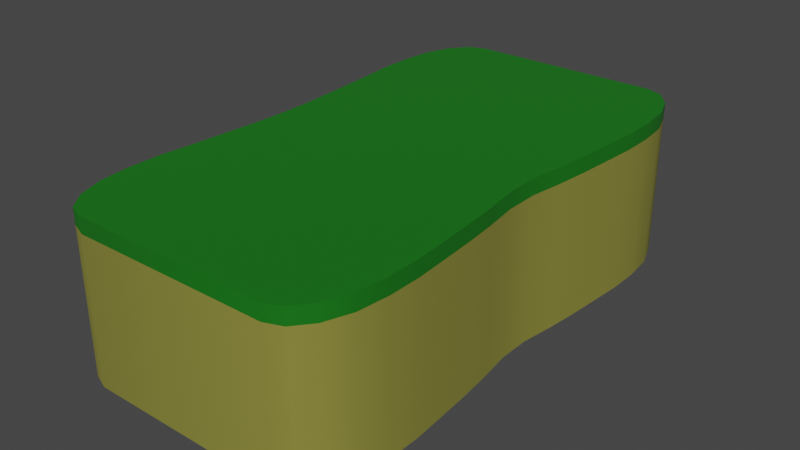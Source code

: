# Source: Sponge.blend  (saved by Blender 3.5.10; exported with 4.5.12 LTS)
import bpy
from mathutils import Matrix  # noqa: F401  (used for matrix-valued properties, if any)

bpy.ops.wm.read_factory_settings(use_empty=True)
scene = bpy.context.scene
scene.name = 'Scene'

# ---- collections
col_sponge = bpy.data.collections.new('Sponge'); scene.collection.children.link(col_sponge)

# ---- images (referenced by path relative to the original .blend; pixels are not part of the script)
import os
ASSET_DIR = os.environ.get("B2B_ASSET_DIR", "")  # directory of the original .blend (textures are referenced by path, not embedded)
HERE = os.path.dirname(os.path.abspath(__file__))  # packed textures are extracted next to this script under _unpacked/

def load_image(name, relpath, width, height, colorspace="sRGB"):
    """Load a texture the original file referenced (path relative to the .blend, or extracted next to this script)."""
    p = next((c for c in (os.path.join(HERE, relpath), os.path.join(ASSET_DIR, relpath)) if relpath and os.path.exists(c)), "")
    if p:
        img = bpy.data.images.load(p, check_existing=True)
        img.name = name
    else:  # same state as the original file: an image datablock whose file is absent (Cycles renders it pink)
        img = bpy.data.images.new(name, width, height)
        img.source = "FILE"
        img.filepath = "//" + (relpath or name)
    img.colorspace_settings.name = colorspace
    return img
img_uv_test = load_image('UV Test', '', 1024, 1024, 'sRGB')

# ---- materials (node trees are filled in below, after node groups)
mat_sponge_body = bpy.data.materials.new('Sponge_Body')
mat_sponge_body.alpha_threshold = 0.0
mat_sponge_body.use_transparent_shadow = False
mat_sponge_body.roughness = 0.5
mat_sponge_body.line_color = (0.0, 0.0, 0.0, 1.0)
mat_sponge_top = bpy.data.materials.new('Sponge_Top')
mat_sponge_top.alpha_threshold = 0.0
mat_sponge_top.use_transparent_shadow = False
mat_sponge_top.roughness = 0.5
mat_sponge_top.line_color = (0.0, 0.0, 0.0, 1.0)

# ---- node groups
ng_auto_smooth = bpy.data.node_groups.new('Auto Smooth', 'GeometryNodeTree')
_s = ng_auto_smooth.interface.new_socket(name='Geometry', in_out='OUTPUT', socket_type='NodeSocketGeometry')
_s = ng_auto_smooth.interface.new_socket(name='Geometry', in_out='INPUT', socket_type='NodeSocketGeometry')
_s = ng_auto_smooth.interface.new_socket(name='Angle', in_out='INPUT', socket_type='NodeSocketFloat')
_s.subtype = 'ANGLE'
_s.min_value = 0.0
_s.max_value = 3.142
ng_auto_smooth.is_modifier = True
_N = ng_auto_smooth.nodes; _L = ng_auto_smooth.links
n0 = _N.new('NodeGroupOutput'); n0.name = 'Group Output'; n0.location = (480, -100)
n1 = _N.new('NodeGroupInput'); n1.name = 'Group Input'; n1.location = (-420, -300)
n2 = _N.new('NodeGroupInput'); n2.name = 'Group Input.001'; n2.location = (-60, -100)
n3 = _N.new('GeometryNodeSetShadeSmooth'); n3.name = 'Set Shade Smooth'; n3.location = (120, -100)
n3.domain = 'EDGE'
n4 = _N.new('GeometryNodeSetShadeSmooth'); n4.name = 'Set Shade Smooth.001'; n4.location = (300, -100)
n5 = _N.new('GeometryNodeInputMeshEdgeAngle'); n5.name = 'Edge Angle'; n5.location = (-420, -220)
n6 = _N.new('GeometryNodeInputEdgeSmooth'); n6.name = 'Is Edge Smooth'; n6.location = (-60, -160)
n7 = _N.new('GeometryNodeInputShadeSmooth'); n7.name = 'Is Face Smooth'; n7.location = (-240, -340)
n8 = _N.new('FunctionNodeBooleanMath'); n8.name = 'Boolean Math'; n8.location = (-60, -220)
n9 = _N.new('FunctionNodeCompare'); n9.name = 'Compare'; n9.location = (-240, -180)
n9.operation = 'LESS_EQUAL'
_L.new(n5.outputs[0], n9.inputs[0])
_L.new(n4.outputs[0], n0.inputs[0])
_L.new(n1.outputs[1], n9.inputs[1])
_L.new(n9.outputs[0], n8.inputs[0])
_L.new(n7.outputs[0], n8.inputs[1])
_L.new(n2.outputs[0], n3.inputs[0])
_L.new(n6.outputs[0], n3.inputs[1])
_L.new(n3.outputs[0], n4.inputs[0])
_L.new(n8.outputs[0], n3.inputs[2])
n0.is_active_output = True

# ---- material node trees
mat_sponge_body.use_nodes = True; mat_sponge_body.node_tree.nodes.clear()
_N = mat_sponge_body.node_tree.nodes; _L = mat_sponge_body.node_tree.links
n0 = _N.new('ShaderNodeOutputMaterial'); n0.name = 'Material Output'; n0.location = (300, 300)
n1 = _N.new('ShaderNodeBsdfPrincipled'); n1.name = 'Principled BSDF'; n1.location = (10, 300)
n1.distribution = 'GGX'
n1.subsurface_method = 'RANDOM_WALK_SKIN'
n1.inputs[0].default_value = (0.2451, 0.235, 0.03618, 1.0)
n1.inputs[2].default_value = 0.85
n1.inputs[3].default_value = 1.45
n1.inputs[27].default_value = (0.0, 0.0, 0.0, 1.0)
n1.inputs[28].default_value = 1.0
n2 = _N.new('ShaderNodeTexImage'); n2.name = 'Image Texture'; n2.location = (-308, 276)
n2.image = img_uv_test
_L.new(n1.outputs[0], n0.inputs[0])
n0.is_active_output = True
mat_sponge_top.use_nodes = True; mat_sponge_top.node_tree.nodes.clear()
_N = mat_sponge_top.node_tree.nodes; _L = mat_sponge_top.node_tree.links
n0 = _N.new('ShaderNodeOutputMaterial'); n0.name = 'Material Output'; n0.location = (300, 300)
n1 = _N.new('ShaderNodeBsdfPrincipled'); n1.name = 'Principled BSDF'; n1.location = (10, 300)
n1.distribution = 'GGX'
n1.subsurface_method = 'RANDOM_WALK_SKIN'
n1.inputs[0].default_value = (0.0003684, 0.1586, 0.001117, 1.0)
n1.inputs[2].default_value = 0.85
n1.inputs[3].default_value = 1.45
n1.inputs[27].default_value = (0.0, 0.0, 0.0, 1.0)
n1.inputs[28].default_value = 1.0
n2 = _N.new('ShaderNodeTexImage'); n2.name = 'Image Texture'; n2.location = (-306, 305)
n2.image = img_uv_test
_L.new(n1.outputs[0], n0.inputs[0])
n0.is_active_output = True

# ---- world
world_world = bpy.data.worlds.new('World'); scene.world = world_world
world_world.use_nodes = True; world_world.node_tree.nodes.clear()
_N = world_world.node_tree.nodes; _L = world_world.node_tree.links
n0 = _N.new('ShaderNodeOutputWorld'); n0.name = 'World Output'; n0.location = (300, 300)
n1 = _N.new('ShaderNodeBackground'); n1.name = 'Background'; n1.location = (10, 300)
n1.inputs[0].default_value = (0.05088, 0.05088, 0.05088, 1.0)
_L.new(n1.outputs[0], n0.inputs[0])
n0.is_active_output = True
world_world.color = (0.05088, 0.05088, 0.05088)
world_world.use_sun_shadow = False
world_world.sun_shadow_jitter_overblur = 0.0

# ---- meshes
me_cube = bpy.data.meshes.new('Cube')
me_cube.from_pydata([(0.674, 0.861, 0.684), (0.4663, 1.245, 0.684), (0.6582, 1.008, 0.684), (0.6132, 1.132, 0.684), (0.5458, 1.215, 0.684), (0.4663, 1.245, 0.01056), (0.674, 0.861, 0.01056), (0.5458, 1.215, 0.01056), (0.6132, 1.132, 0.01056), (0.6582, 1.008, 0.01056), (0.4663, -1.245, 0.684), (0.674, -0.861, 0.684), (0.5458, -1.215, 0.684), (0.6132, -1.132, 0.684), (0.6582, -1.008, 0.684), (0.674, -0.861, 0.01056), (0.4663, -1.245, 0.01056), (0.6582, -1.008, 0.01056), (0.6132, -1.132, 0.01056), (0.5458, -1.215, 0.01056), (-0.4663, 1.245, 0.684), (-0.674, 0.861, 0.684), (-0.5458, 1.215, 0.684), (-0.6132, 1.132, 0.684), (-0.6582, 1.008, 0.684), (-0.674, 0.861, 0.01056), (-0.4663, 1.245, 0.01056), (-0.6582, 1.008, 0.01056), (-0.6132, 1.132, 0.01056), (-0.5458, 1.215, 0.01056), (-0.674, -0.861, 0.684), (-0.4663, -1.245, 0.684), (-0.6582, -1.008, 0.684), (-0.6132, -1.132, 0.684), (-0.5458, -1.215, 0.684), (-0.4663, -1.245, 0.01056), (-0.674, -0.861, 0.01056), (-0.5458, -1.215, 0.01056), (-0.6132, -1.132, 0.01056), (-0.6582, -1.008, 0.01056), (0.674, -0.7044, 0.01056), (0.6625, -0.5479, 0.01056), (0.6507, -0.3914, 0.01056), (0.6341, -0.2348, 0.01056), (0.6116, -0.07827, 0.01056), (0.6116, 0.07827, 0.01056), (0.6341, 0.2348, 0.01056), (0.6507, 0.3914, 0.01056), (0.6625, 0.5479, 0.01056), (0.674, 0.7044, 0.01056), (0.674, 0.7044, 0.684), (0.6625, 0.5479, 0.684), (0.6507, 0.3914, 0.684), (0.6341, 0.2348, 0.684), (0.6116, 0.07827, 0.684), (0.6116, -0.07827, 0.684), (0.6341, -0.2348, 0.684), (0.6507, -0.3914, 0.684), (0.6625, -0.5479, 0.684), (0.674, -0.7044, 0.684), (-0.674, 0.7044, 0.684), (-0.6599, 0.5479, 0.684), (-0.6477, 0.3914, 0.684), (-0.6374, 0.2348, 0.684), (-0.6279, 0.07827, 0.684), (-0.6277, -0.07827, 0.684), (-0.635, -0.2348, 0.684), (-0.6476, -0.3914, 0.684), (-0.6584, -0.5479, 0.684), (-0.674, -0.7044, 0.684), (-0.674, -0.7044, 0.01056), (-0.6584, -0.5479, 0.01056), (-0.6476, -0.3914, 0.01056), (-0.635, -0.2348, 0.01056), (-0.6277, -0.07827, 0.01056), (-0.6279, 0.07827, 0.01056), (-0.6374, 0.2348, 0.01056), (-0.6477, 0.3914, 0.01056), (-0.6599, 0.5479, 0.01056), (-0.674, 0.7044, 0.01056), (0.6582, 1.008, 0.7584), (0.674, 0.861, 0.7584), (0.6132, 1.132, 0.7584), (0.5458, 1.215, 0.7584), (0.4663, 1.245, 0.7584), (-0.4663, -1.245, 0.7584), (-0.5458, -1.215, 0.7584), (-0.6132, -1.132, 0.7584), (-0.6582, -1.008, 0.7584), (-0.674, -0.861, 0.7584), (0.5458, -1.215, 0.7584), (0.4663, -1.245, 0.7584), (0.6132, -1.132, 0.7584), (0.6582, -1.008, 0.7584), (0.674, -0.861, 0.7584), (-0.5458, 1.215, 0.7584), (-0.4663, 1.245, 0.7584), (-0.6132, 1.132, 0.7584), (-0.6582, 1.008, 0.7584), (-0.674, 0.861, 0.7584), (0.674, -0.7044, 0.7584), (-0.674, -0.7044, 0.7584), (0.674, 0.7044, 0.7584), (0.6625, 0.5479, 0.7584), (0.6507, 0.3914, 0.7584), (0.6341, 0.2348, 0.7584), (0.6116, 0.07827, 0.7584), (0.6116, -0.07827, 0.7584), (0.6341, -0.2348, 0.7584), (0.6507, -0.3914, 0.7584), (0.6625, -0.5479, 0.7584), (-0.674, 0.7044, 0.7584), (-0.6599, 0.5479, 0.7584), (-0.6477, 0.3914, 0.7584), (-0.6374, 0.2348, 0.7584), (-0.6279, 0.07827, 0.7584), (-0.6277, -0.07827, 0.7584), (-0.635, -0.2348, 0.7584), (-0.6476, -0.3914, 0.7584), (-0.6584, -0.5479, 0.7584)], [], [(70, 40, 15, 17, 18, 19, 16, 35, 37, 38, 39, 36), (79, 60, 21, 25), (16, 10, 31, 35), (68, 69, 101, 119), (40, 59, 11, 15), (0, 6, 9, 2), (2, 9, 8, 3), (3, 8, 7, 4), (4, 7, 5, 1), (35, 31, 34, 37), (37, 34, 33, 38), (38, 33, 32, 39), (39, 32, 30, 36), (10, 16, 19, 12), (12, 19, 18, 13), (13, 18, 17, 14), (14, 17, 15, 11), (20, 26, 29, 22), (22, 29, 28, 23), (23, 28, 27, 24), (24, 27, 25, 21), (26, 20, 1, 5), (6, 0, 50, 49), (49, 50, 51, 48), (48, 51, 52, 47), (47, 52, 53, 46), (46, 53, 54, 45), (45, 54, 55, 44), (44, 55, 56, 43), (43, 56, 57, 42), (42, 57, 58, 41), (41, 58, 59, 40), (55, 54, 106, 107), (32, 33, 87, 88), (67, 68, 119, 118), (3, 4, 83, 82), (54, 53, 105, 106), (66, 67, 118, 117), (13, 14, 93, 92), (53, 52, 104, 105), (23, 24, 98, 97), (65, 66, 117, 116), (36, 30, 69, 70), (70, 69, 68, 71), (71, 68, 67, 72), (72, 67, 66, 73), (73, 66, 65, 74), (74, 65, 64, 75), (75, 64, 63, 76), (76, 63, 62, 77), (77, 62, 61, 78), (78, 61, 60, 79), (25, 27, 28, 29, 26, 5, 7, 8, 9, 6, 49, 79), (79, 49, 48, 78), (78, 48, 47, 77), (77, 47, 46, 76), (76, 46, 45, 75), (75, 45, 44, 74), (74, 44, 43, 73), (73, 43, 42, 72), (72, 42, 41, 71), (71, 41, 40, 70), (100, 101, 89, 88, 87, 86, 85, 91, 90, 92, 93, 94), (81, 80, 82, 83, 84, 96, 95, 97, 98, 99, 111, 102), (102, 111, 112, 103), (103, 112, 113, 104), (104, 113, 114, 105), (105, 114, 115, 106), (106, 115, 116, 107), (107, 116, 117, 108), (108, 117, 118, 109), (109, 118, 119, 110), (110, 119, 101, 100), (24, 21, 99, 98), (56, 55, 107, 108), (14, 11, 94, 93), (57, 56, 108, 109), (4, 1, 84, 83), (30, 32, 88, 89), (58, 57, 109, 110), (59, 58, 110, 100), (20, 22, 95, 96), (10, 12, 90, 91), (1, 20, 96, 84), (21, 60, 111, 99), (0, 2, 80, 81), (60, 61, 112, 111), (11, 59, 100, 94), (61, 62, 113, 112), (34, 31, 85, 86), (69, 30, 89, 101), (62, 63, 114, 113), (22, 23, 97, 95), (50, 0, 81, 102), (12, 13, 92, 90), (31, 10, 91, 85), (63, 64, 115, 114), (51, 50, 102, 103), (2, 3, 82, 80), (64, 65, 116, 115), (33, 34, 86, 87), (52, 51, 103, 104)])
me_cube.polygons.foreach_set('use_smooth', [True] * 102)
me_cube.polygons.foreach_set('material_index', [0, 0, 0, 1, 0, 0, 0, 0, 0, 0, 0, 0, 0, 0, 0, 0, 0, 0, 0, 0, 0, 0, 0, 0, 0, 0, 0, 0, 0, 0, 0, 0, 1, 1, 1, 1, 1, 1, 1, 1, 1, 1, 0, 0, 0, 0, 0, 0, 0, 0, 0, 0, 0, 0, 0, 0, 0, 0, 0, 0, 0, 0, 1, 1, 1, 1, 1, 1, 1, 1, 1, 1, 1, 1, 1, 1, 1, 1, 1, 1, 1, 1, 1, 1, 1, 1, 1, 1, 1, 1, 1, 1, 1, 1, 1, 1, 1, 1, 1, 1, 1, 1])
_uv = me_cube.uv_layers.new(name='UVMap')
_uv.uv.foreach_set('vector', [0.3216, 0.6603, 0.6432, 0.6603, 0.6432, 0.6976, 0.6394, 0.7327, 0.6287, 0.7623, 0.6126, 0.7822, 0.5936, 0.7892, 0.3712, 0.7892, 0.3522, 0.7822, 0.3361, 0.7623, 0.3254, 0.7327, 0.3216, 0.6976, 0.9812, 0.3486, 0.8375, 0.3486, 0.8375, 0.3152, 0.9812, 0.3152, 0.8214, 0.2209, 0.6782, 0.2209, 0.6782, 0.02249, 0.8214, 0.02249, 0.8375, 0.6159, 0.8375, 0.6493, 0.8216, 0.6493, 0.8216, 0.6159, 0.8216, 0.3486, 0.6779, 0.3486, 0.6779, 0.3152, 0.8216, 0.3152, 0.6779, 0.6827, 0.8216, 0.6827, 0.8216, 0.7141, 0.6779, 0.7141, 0.6779, 0.7141, 0.8216, 0.7141, 0.8216, 0.7406, 0.6779, 0.7406, 0.6779, 0.7406, 0.8216, 0.7406, 0.8216, 0.7596, 0.6779, 0.7584, 0.6779, 0.7584, 0.8216, 0.7596, 0.8216, 0.7754, 0.6779, 0.7754, 0.8214, 0.02249, 0.6782, 0.02249, 0.6782, 0.005577, 0.8214, 0.005577, 0.9812, 0.7584, 0.8375, 0.7584, 0.8375, 0.7406, 0.9812, 0.7406, 0.9812, 0.7406, 0.8375, 0.7406, 0.8375, 0.7141, 0.9812, 0.7141, 0.9812, 0.7141, 0.8375, 0.7141, 0.8375, 0.6827, 0.9812, 0.6827, 0.6782, 0.2209, 0.8214, 0.2209, 0.8214, 0.2378, 0.6782, 0.2378, 0.6779, 0.2396, 0.8216, 0.2396, 0.8216, 0.2573, 0.6779, 0.2573, 0.6779, 0.2573, 0.8216, 0.2573, 0.8216, 0.2839, 0.6779, 0.2839, 0.6779, 0.2839, 0.8216, 0.2839, 0.8216, 0.3152, 0.6779, 0.3152, 0.6779, 0.9744, 0.8216, 0.9744, 0.8216, 0.9914, 0.6779, 0.9914, 0.8375, 0.2396, 0.9812, 0.2396, 0.9812, 0.2573, 0.8375, 0.2573, 0.8375, 0.2573, 0.9812, 0.2573, 0.9812, 0.2839, 0.8375, 0.2839, 0.8375, 0.2839, 0.9812, 0.2839, 0.9812, 0.3152, 0.8375, 0.3152, 0.8216, 0.9744, 0.6779, 0.9744, 0.6779, 0.7754, 0.8216, 0.7754, 0.8216, 0.6827, 0.6779, 0.6827, 0.6779, 0.6493, 0.8216, 0.6493, 0.8216, 0.6493, 0.6779, 0.6493, 0.6779, 0.6159, 0.8216, 0.6159, 0.8216, 0.6159, 0.6779, 0.6159, 0.6779, 0.5825, 0.8216, 0.5825, 0.8216, 0.5825, 0.6779, 0.5825, 0.6779, 0.5491, 0.8216, 0.5491, 0.8216, 0.5491, 0.6779, 0.5491, 0.6779, 0.5157, 0.8216, 0.5157, 0.8216, 0.5157, 0.6779, 0.5157, 0.6779, 0.4823, 0.8216, 0.4823, 0.8216, 0.4823, 0.6779, 0.4823, 0.6779, 0.4489, 0.8216, 0.4489, 0.8216, 0.4489, 0.6779, 0.4489, 0.6779, 0.4154, 0.8216, 0.4154, 0.8216, 0.4154, 0.6779, 0.4154, 0.6779, 0.382, 0.8216, 0.382, 0.8216, 0.382, 0.6779, 0.382, 0.6779, 0.3486, 0.8216, 0.3486, 0.6779, 0.4823, 0.6779, 0.5157, 0.662, 0.5157, 0.662, 0.4823, 0.8375, 0.7141, 0.8375, 0.7406, 0.8216, 0.7406, 0.8216, 0.7141, 0.8375, 0.5825, 0.8375, 0.6159, 0.8216, 0.6159, 0.8216, 0.5825, 0.6779, 0.7406, 0.6779, 0.7584, 0.662, 0.7584, 0.662, 0.7406, 0.6779, 0.5157, 0.6779, 0.5491, 0.662, 0.5491, 0.662, 0.5157, 0.8375, 0.5491, 0.8375, 0.5825, 0.8216, 0.5825, 0.8216, 0.5491, 0.6779, 0.2573, 0.6779, 0.2839, 0.662, 0.2839, 0.662, 0.2573, 0.6779, 0.5491, 0.6779, 0.5825, 0.662, 0.5825, 0.662, 0.5491, 0.8375, 0.2573, 0.8375, 0.2839, 0.8216, 0.2839, 0.8216, 0.2573, 0.8375, 0.5157, 0.8375, 0.5491, 0.8216, 0.5491, 0.8216, 0.5157, 0.9812, 0.6827, 0.8375, 0.6827, 0.8375, 0.6493, 0.9812, 0.6493, 0.9812, 0.6493, 0.8375, 0.6493, 0.8375, 0.6159, 0.9812, 0.6159, 0.9812, 0.6159, 0.8375, 0.6159, 0.8375, 0.5825, 0.9812, 0.5825, 0.9812, 0.5825, 0.8375, 0.5825, 0.8375, 0.5491, 0.9812, 0.5491, 0.9812, 0.5491, 0.8375, 0.5491, 0.8375, 0.5157, 0.9812, 0.5157, 0.9812, 0.5157, 0.8375, 0.5157, 0.8375, 0.4823, 0.9812, 0.4823, 0.9812, 0.4823, 0.8375, 0.4823, 0.8375, 0.4489, 0.9812, 0.4489, 0.9812, 0.4489, 0.8375, 0.4489, 0.8375, 0.4154, 0.9812, 0.4154, 0.9812, 0.4154, 0.8375, 0.4154, 0.8375, 0.382, 0.9812, 0.382, 0.9812, 0.382, 0.8375, 0.382, 0.8375, 0.3486, 0.9812, 0.3486, 0.3216, 0.2868, 0.3254, 0.2518, 0.3361, 0.2221, 0.3522, 0.2023, 0.3712, 0.1953, 0.5936, 0.1953, 0.6126, 0.2023, 0.6287, 0.2221, 0.6394, 0.2518, 0.6432, 0.2868, 0.6432, 0.3242, 0.3216, 0.3242, 0.3216, 0.3242, 0.6432, 0.3242, 0.6405, 0.3615, 0.325, 0.3615, 0.325, 0.3615, 0.6405, 0.3615, 0.6376, 0.3989, 0.3279, 0.3989, 0.3279, 0.3989, 0.6376, 0.3989, 0.6337, 0.4362, 0.3303, 0.4362, 0.3303, 0.4362, 0.6337, 0.4362, 0.6283, 0.4736, 0.3326, 0.4736, 0.3326, 0.4736, 0.6283, 0.4736, 0.6283, 0.5109, 0.3326, 0.5109, 0.3326, 0.5109, 0.6283, 0.5109, 0.6337, 0.5483, 0.3309, 0.5483, 0.3309, 0.5483, 0.6337, 0.5483, 0.6376, 0.5856, 0.3279, 0.5856, 0.3279, 0.5856, 0.6376, 0.5856, 0.6405, 0.623, 0.3253, 0.623, 0.3253, 0.623, 0.6405, 0.623, 0.6432, 0.6603, 0.3216, 0.6603, 0.0, 0.6603, 0.3216, 0.6603, 0.3216, 0.6976, 0.3178, 0.7327, 0.3071, 0.7623, 0.291, 0.7822, 0.272, 0.7892, 0.04956, 0.7892, 0.03059, 0.7822, 0.01451, 0.7623, 0.003772, 0.7327, 0.0, 0.6976, 2.844e-08, 0.2868, 0.003772, 0.2518, 0.01451, 0.2221, 0.03059, 0.2023, 0.04956, 0.1953, 0.272, 0.1953, 0.291, 0.2023, 0.3071, 0.2221, 0.3178, 0.2518, 0.3216, 0.2868, 0.3216, 0.3242, 2.844e-08, 0.3242, 2.844e-08, 0.3242, 0.3216, 0.3242, 0.3182, 0.3615, 0.002739, 0.3615, 0.002739, 0.3615, 0.3182, 0.3615, 0.3153, 0.3989, 0.005572, 0.3989, 0.005572, 0.3989, 0.3153, 0.3989, 0.3129, 0.4362, 0.009527, 0.4362, 0.009527, 0.4362, 0.3129, 0.4362, 0.3106, 0.4736, 0.01489, 0.4736, 0.01489, 0.4736, 0.3106, 0.4736, 0.3106, 0.5109, 0.01489, 0.5109, 0.01489, 0.5109, 0.3106, 0.5109, 0.3123, 0.5483, 0.009527, 0.5483, 0.009527, 0.5483, 0.3123, 0.5483, 0.3153, 0.5856, 0.005572, 0.5856, 0.005572, 0.5856, 0.3153, 0.5856, 0.3179, 0.623, 0.002739, 0.623, 0.002739, 0.623, 0.3179, 0.623, 0.3216, 0.6603, 0.0, 0.6603, 0.8375, 0.2839, 0.8375, 0.3152, 0.8216, 0.3152, 0.8216, 0.2839, 0.6779, 0.4489, 0.6779, 0.4823, 0.662, 0.4823, 0.662, 0.4489, 0.6779, 0.2839, 0.6779, 0.3152, 0.662, 0.3152, 0.662, 0.2839, 0.6779, 0.4154, 0.6779, 0.4489, 0.662, 0.4489, 0.662, 0.4154, 0.6779, 0.7584, 0.6779, 0.7754, 0.662, 0.7754, 0.662, 0.7584, 0.8375, 0.6827, 0.8375, 0.7141, 0.8216, 0.7141, 0.8216, 0.6827, 0.6779, 0.382, 0.6779, 0.4154, 0.662, 0.4154, 0.662, 0.382, 0.6779, 0.3486, 0.6779, 0.382, 0.662, 0.382, 0.662, 0.3486, 0.6779, 0.9744, 0.6779, 0.9914, 0.662, 0.9914, 0.662, 0.9744, 0.6782, 0.2209, 0.6782, 0.2378, 0.6623, 0.2378, 0.6623, 0.2209, 0.6779, 0.7754, 0.6779, 0.9744, 0.662, 0.9744, 0.662, 0.7754, 0.8375, 0.3152, 0.8375, 0.3486, 0.8216, 0.3486, 0.8216, 0.3152, 0.6779, 0.6827, 0.6779, 0.7141, 0.662, 0.7141, 0.662, 0.6827, 0.8375, 0.3486, 0.8375, 0.382, 0.8216, 0.382, 0.8216, 0.3486, 0.6779, 0.3152, 0.6779, 0.3486, 0.662, 0.3486, 0.662, 0.3152, 0.8375, 0.382, 0.8375, 0.4154, 0.8216, 0.4154, 0.8216, 0.382, 0.6782, 0.005577, 0.6782, 0.02249, 0.6623, 0.02249, 0.6623, 0.005577, 0.8375, 0.6493, 0.8375, 0.6827, 0.8216, 0.6827, 0.8216, 0.6493, 0.8375, 0.4154, 0.8375, 0.4489, 0.8216, 0.4489, 0.8216, 0.4154, 0.8375, 0.2396, 0.8375, 0.2573, 0.8216, 0.2573, 0.8216, 0.2396, 0.6779, 0.6493, 0.6779, 0.6827, 0.662, 0.6827, 0.662, 0.6493, 0.6779, 0.2396, 0.6779, 0.2573, 0.662, 0.2573, 0.662, 0.2396, 0.6782, 0.02249, 0.6782, 0.2209, 0.6623, 0.2209, 0.6623, 0.02249, 0.8375, 0.4489, 0.8375, 0.4823, 0.8216, 0.4823, 0.8216, 0.4489, 0.6779, 0.6159, 0.6779, 0.6493, 0.662, 0.6493, 0.662, 0.6159, 0.6779, 0.7141, 0.6779, 0.7406, 0.662, 0.7406, 0.662, 0.7141, 0.8375, 0.4823, 0.8375, 0.5157, 0.8216, 0.5157, 0.8216, 0.4823, 0.8375, 0.7406, 0.8375, 0.7584, 0.8216, 0.7584, 0.8216, 0.7406, 0.6779, 0.5825, 0.6779, 0.6159, 0.662, 0.6159, 0.662, 0.5825])
me_cube.materials.append(mat_sponge_body)
me_cube.materials.append(mat_sponge_top)
me_cube.use_mirror_vertex_groups = False
me_cube.update()

# ---- objects
ob_sponge = bpy.data.objects.new('Sponge', me_cube)

# ---- transforms, parenting, visibility, modifiers, constraints
ob_sponge.location = (0.0, 0.0, 0.0)
ob_sponge.lock_rotations_4d = False
ob_sponge.empty_display_type = 'ARROWS'
ob_sponge.lineart.crease_threshold = 0.0
_m = ob_sponge.modifiers.new('Auto Smooth', 'NODES')
_m.node_group = ng_auto_smooth
_gi = [s.identifier for s in ng_auto_smooth.interface.items_tree if s.item_type == 'SOCKET' and s.in_out == 'INPUT']
_m[_gi[1]] = 0.5236  # Angle

# ---- collection membership
col_sponge.objects.link(ob_sponge)

# ---- scene / render settings (as saved in the file)
scene.frame_start = 1; scene.frame_end = 250; scene.frame_set(1)
scene.render.engine = 'BLENDER_EEVEE_NEXT'
scene.cycles.sampling_pattern = 'TABULATED_SOBOL'
scene.view_settings.view_transform = 'Filmic'
bpy.context.view_layer.update()

# ---- added for rendering (the .blend has no active camera and no usable light): camera, sun
cam_auto = bpy.data.cameras.new('AutoCamera')
cam_auto.lens = 50.0
cam_auto.sensor_width = 36.0
cam_auto.clip_end = 1000.0
ob_auto_camera = bpy.data.objects.new('AutoCamera', cam_auto)
scene.collection.objects.link(ob_auto_camera)
ob_auto_camera.location = (2.70889, -3.25067, 2.55158)
ob_auto_camera.rotation_euler = (1.09748, -7.21219e-08, 0.694738)
scene.camera = ob_auto_camera
light_auto_sun = bpy.data.lights.new('AutoSun', 'SUN')
light_auto_sun.energy = 3.0
light_auto_sun.angle = 0.0523599
ob_auto_sun = bpy.data.objects.new('AutoSun', light_auto_sun)
scene.collection.objects.link(ob_auto_sun)
ob_auto_sun.rotation_euler = (0.872665, 0.174533, 0.523599)
bpy.context.view_layer.update()
